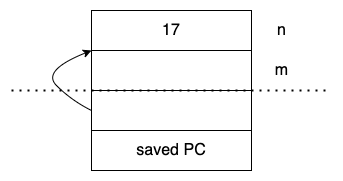

The diagram above was exported from draw.io. Its source (the exported page's mxGraphModel, read from the mxfile embedded in the PNG):
<mxGraphModel dx="1106" dy="860" grid="1" gridSize="10" guides="1" tooltips="1" connect="1" arrows="1" fold="1" page="1" pageScale="1" pageWidth="827" pageHeight="1169" math="0" shadow="0">
  <root>
    <mxCell id="0" />
    <mxCell id="1" parent="0" />
    <mxCell id="5Eiq_5qxu6XuPE34fmbW-1" value="&lt;font style=&quot;font-size: 16px&quot;&gt;17&lt;/font&gt;" style="rounded=0;whiteSpace=wrap;html=1;fontSize=16;" vertex="1" parent="1">
      <mxGeometry x="200" y="160" width="160" height="40" as="geometry" />
    </mxCell>
    <mxCell id="5Eiq_5qxu6XuPE34fmbW-2" value="n" style="text;html=1;align=center;verticalAlign=middle;resizable=0;points=[];autosize=1;strokeColor=none;fillColor=none;fontSize=16;" vertex="1" parent="1">
      <mxGeometry x="380" y="170" width="20" height="20" as="geometry" />
    </mxCell>
    <mxCell id="5Eiq_5qxu6XuPE34fmbW-3" value="" style="rounded=0;whiteSpace=wrap;html=1;fontSize=16;" vertex="1" parent="1">
      <mxGeometry x="200" y="200" width="160" height="40" as="geometry" />
    </mxCell>
    <mxCell id="5Eiq_5qxu6XuPE34fmbW-4" value="m" style="text;html=1;align=center;verticalAlign=middle;resizable=0;points=[];autosize=1;strokeColor=none;fillColor=none;fontSize=16;" vertex="1" parent="1">
      <mxGeometry x="375" y="210" width="30" height="20" as="geometry" />
    </mxCell>
    <mxCell id="5Eiq_5qxu6XuPE34fmbW-5" value="" style="rounded=0;whiteSpace=wrap;html=1;fontSize=16;" vertex="1" parent="1">
      <mxGeometry x="200" y="240" width="160" height="40" as="geometry" />
    </mxCell>
    <mxCell id="5Eiq_5qxu6XuPE34fmbW-6" value="" style="curved=1;endArrow=classic;html=1;rounded=0;fontSize=16;exitX=0;exitY=0.5;exitDx=0;exitDy=0;entryX=0;entryY=0;entryDx=0;entryDy=0;" edge="1" parent="1" source="5Eiq_5qxu6XuPE34fmbW-5" target="5Eiq_5qxu6XuPE34fmbW-3">
      <mxGeometry width="50" height="50" relative="1" as="geometry">
        <mxPoint x="130" y="250" as="sourcePoint" />
        <mxPoint x="180" y="200" as="targetPoint" />
        <Array as="points">
          <mxPoint x="180" y="250" />
          <mxPoint x="150" y="220" />
        </Array>
      </mxGeometry>
    </mxCell>
    <mxCell id="5Eiq_5qxu6XuPE34fmbW-7" value="" style="endArrow=none;dashed=1;html=1;dashPattern=1 3;strokeWidth=2;rounded=0;fontSize=16;" edge="1" parent="1">
      <mxGeometry width="50" height="50" relative="1" as="geometry">
        <mxPoint x="120" y="240" as="sourcePoint" />
        <mxPoint x="440" y="240" as="targetPoint" />
      </mxGeometry>
    </mxCell>
    <mxCell id="5Eiq_5qxu6XuPE34fmbW-8" value="saved PC" style="rounded=0;whiteSpace=wrap;html=1;fontSize=16;" vertex="1" parent="1">
      <mxGeometry x="200" y="280" width="160" height="40" as="geometry" />
    </mxCell>
  </root>
</mxGraphModel>